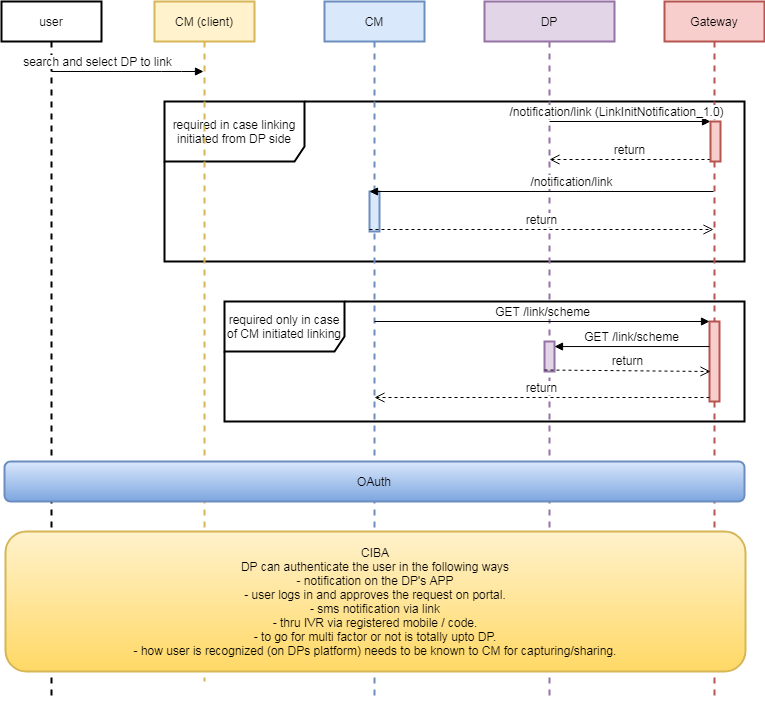

The diagram above was exported from draw.io. Its source (the exported page's mxGraphModel, read from the mxfile embedded in the PNG):
<mxGraphModel dx="868" dy="478" grid="1" gridSize="10" guides="1" tooltips="1" connect="1" arrows="1" fold="1" page="1" pageScale="1" pageWidth="827" pageHeight="1169" math="0" shadow="0">
  <root>
    <mxCell id="0" />
    <mxCell id="1" parent="0" />
    <mxCell id="X7WX71Bn_7UFaAhUKWc9-42" value="required in case linking initiated from DP side" style="shape=umlFrame;whiteSpace=wrap;html=1;strokeWidth=2;width=140;height=60;fontSize=12;" parent="1" vertex="1">
      <mxGeometry x="210" y="140" width="580" height="160" as="geometry" />
    </mxCell>
    <mxCell id="X7WX71Bn_7UFaAhUKWc9-75" value="required only in case of CM initiated linking" style="shape=umlFrame;whiteSpace=wrap;html=1;strokeWidth=2;width=120;height=50;fontSize=12;" parent="1" vertex="1">
      <mxGeometry x="270" y="340" width="520" height="120" as="geometry" />
    </mxCell>
    <mxCell id="ZiefCpf9B09AhcNqqk0u-1" value="user" style="shape=umlLifeline;perimeter=lifelinePerimeter;whiteSpace=wrap;html=1;container=1;collapsible=0;recursiveResize=0;outlineConnect=0;strokeWidth=2;fontSize=12;" parent="1" vertex="1">
      <mxGeometry x="47" y="40" width="100" height="700" as="geometry" />
    </mxCell>
    <mxCell id="ZiefCpf9B09AhcNqqk0u-2" value="CM" style="shape=umlLifeline;perimeter=lifelinePerimeter;whiteSpace=wrap;html=1;container=1;collapsible=0;recursiveResize=0;outlineConnect=0;fillColor=#dae8fc;strokeColor=#6c8ebf;strokeWidth=2;fontSize=12;" parent="1" vertex="1">
      <mxGeometry x="370" y="40" width="100" height="700" as="geometry" />
    </mxCell>
    <mxCell id="q01b9ZA6aQnUany22a9j-2" value="" style="html=1;points=[];perimeter=orthogonalPerimeter;strokeWidth=2;fontSize=12;fillColor=#dae8fc;strokeColor=#6c8ebf;" parent="ZiefCpf9B09AhcNqqk0u-2" vertex="1">
      <mxGeometry x="45" y="190" width="10" height="40" as="geometry" />
    </mxCell>
    <object label="search and select DP to link" id="ZiefCpf9B09AhcNqqk0u-3">
      <mxCell style="html=1;verticalAlign=bottom;endArrow=block;fontSize=12;" parent="1" source="ZiefCpf9B09AhcNqqk0u-1" target="X7WX71Bn_7UFaAhUKWc9-1" edge="1">
        <mxGeometry x="-0.3982" width="80" relative="1" as="geometry">
          <mxPoint x="437" y="190" as="sourcePoint" />
          <mxPoint x="517" y="190" as="targetPoint" />
          <Array as="points">
            <mxPoint x="217" y="110" />
          </Array>
          <mxPoint as="offset" />
        </mxGeometry>
      </mxCell>
    </object>
    <mxCell id="xWJ0QLUWpYkjir4_KVs1-1" value="DP" style="shape=umlLifeline;perimeter=lifelinePerimeter;whiteSpace=wrap;html=1;container=1;collapsible=0;recursiveResize=0;outlineConnect=0;fillColor=#e1d5e7;strokeColor=#9673a6;strokeWidth=2;fontSize=12;" parent="1" vertex="1">
      <mxGeometry x="530" y="40" width="130" height="700" as="geometry" />
    </mxCell>
    <mxCell id="X7WX71Bn_7UFaAhUKWc9-72" value="" style="html=1;points=[];perimeter=orthogonalPerimeter;strokeWidth=2;fontSize=12;fillColor=#e1d5e7;strokeColor=#9673a6;" parent="xWJ0QLUWpYkjir4_KVs1-1" vertex="1">
      <mxGeometry x="60" y="340" width="10" height="30" as="geometry" />
    </mxCell>
    <mxCell id="rg4pJdDs99T2r-wZsHng-1" value="Gateway" style="shape=umlLifeline;perimeter=lifelinePerimeter;whiteSpace=wrap;html=1;container=1;collapsible=0;recursiveResize=0;outlineConnect=0;fillColor=#f8cecc;strokeColor=#b85450;strokeWidth=2;fontSize=12;" parent="1" vertex="1">
      <mxGeometry x="710" y="40" width="100" height="700" as="geometry" />
    </mxCell>
    <mxCell id="X7WX71Bn_7UFaAhUKWc9-69" value="" style="html=1;points=[];perimeter=orthogonalPerimeter;strokeWidth=2;fontSize=12;fillColor=#f8cecc;strokeColor=#b85450;" parent="rg4pJdDs99T2r-wZsHng-1" vertex="1">
      <mxGeometry x="45" y="320" width="10" height="80" as="geometry" />
    </mxCell>
    <mxCell id="X7WX71Bn_7UFaAhUKWc9-1" value="CM (client)" style="shape=umlLifeline;perimeter=lifelinePerimeter;whiteSpace=wrap;html=1;container=1;collapsible=0;recursiveResize=0;outlineConnect=0;fillColor=#fff2cc;strokeColor=#d6b656;strokeWidth=2;fontSize=12;" parent="1" vertex="1">
      <mxGeometry x="200" y="40" width="100" height="680" as="geometry" />
    </mxCell>
    <mxCell id="X7WX71Bn_7UFaAhUKWc9-40" value="&lt;font style=&quot;font-size: 12px;&quot;&gt;/notification/link (LinkInitNotification_1.0)&lt;/font&gt;" style="html=1;verticalAlign=bottom;endArrow=block;entryX=0;entryY=0;rounded=0;fontSize=12;" parent="1" source="xWJ0QLUWpYkjir4_KVs1-1" target="X7WX71Bn_7UFaAhUKWc9-39" edge="1">
      <mxGeometry x="-0.1732" relative="1" as="geometry">
        <mxPoint x="280" y="140" as="sourcePoint" />
        <mxPoint as="offset" />
      </mxGeometry>
    </mxCell>
    <mxCell id="X7WX71Bn_7UFaAhUKWc9-41" value="return" style="html=1;verticalAlign=bottom;endArrow=open;dashed=1;endSize=8;exitX=0;exitY=0.95;rounded=0;fontSize=12;" parent="1" source="X7WX71Bn_7UFaAhUKWc9-39" target="xWJ0QLUWpYkjir4_KVs1-1" edge="1">
      <mxGeometry relative="1" as="geometry">
        <mxPoint x="280" y="178" as="targetPoint" />
      </mxGeometry>
    </mxCell>
    <mxCell id="X7WX71Bn_7UFaAhUKWc9-70" value="GET /link/scheme" style="html=1;verticalAlign=bottom;endArrow=block;entryX=0;entryY=0;rounded=0;fontSize=12;" parent="1" target="X7WX71Bn_7UFaAhUKWc9-69" edge="1">
      <mxGeometry relative="1" as="geometry">
        <mxPoint x="420" y="360.0000000000001" as="sourcePoint" />
      </mxGeometry>
    </mxCell>
    <mxCell id="X7WX71Bn_7UFaAhUKWc9-71" value="return" style="html=1;verticalAlign=bottom;endArrow=open;dashed=1;endSize=8;exitX=0;exitY=0.95;rounded=0;fontSize=12;" parent="1" source="X7WX71Bn_7UFaAhUKWc9-69" edge="1">
      <mxGeometry relative="1" as="geometry">
        <mxPoint x="420" y="436" as="targetPoint" />
      </mxGeometry>
    </mxCell>
    <mxCell id="X7WX71Bn_7UFaAhUKWc9-73" value="GET /link/scheme" style="html=1;verticalAlign=bottom;endArrow=block;rounded=0;exitX=0;exitY=0.313;exitDx=0;exitDy=0;exitPerimeter=0;fontSize=12;" parent="1" source="X7WX71Bn_7UFaAhUKWc9-69" target="X7WX71Bn_7UFaAhUKWc9-72" edge="1">
      <mxGeometry relative="1" as="geometry">
        <mxPoint x="350" y="360" as="sourcePoint" />
      </mxGeometry>
    </mxCell>
    <mxCell id="X7WX71Bn_7UFaAhUKWc9-74" value="return" style="html=1;verticalAlign=bottom;endArrow=open;dashed=1;endSize=8;exitX=0;exitY=0.95;rounded=0;entryX=0.1;entryY=0.625;entryDx=0;entryDy=0;entryPerimeter=0;fontSize=12;" parent="1" source="X7WX71Bn_7UFaAhUKWc9-72" target="X7WX71Bn_7UFaAhUKWc9-69" edge="1">
      <mxGeometry relative="1" as="geometry">
        <mxPoint x="750" y="409" as="targetPoint" />
      </mxGeometry>
    </mxCell>
    <mxCell id="q01b9ZA6aQnUany22a9j-3" value="/notification/link" style="html=1;verticalAlign=bottom;endArrow=block;entryX=0;entryY=0;rounded=0;fontSize=12;" parent="1" source="rg4pJdDs99T2r-wZsHng-1" target="q01b9ZA6aQnUany22a9j-2" edge="1">
      <mxGeometry x="-0.1732" relative="1" as="geometry">
        <mxPoint x="759" y="260" as="sourcePoint" />
        <mxPoint as="offset" />
      </mxGeometry>
    </mxCell>
    <mxCell id="q01b9ZA6aQnUany22a9j-4" value="return" style="html=1;verticalAlign=bottom;endArrow=open;dashed=1;endSize=8;exitX=0;exitY=0.95;rounded=0;fontSize=12;" parent="1" source="q01b9ZA6aQnUany22a9j-2" target="rg4pJdDs99T2r-wZsHng-1" edge="1">
      <mxGeometry relative="1" as="geometry">
        <mxPoint x="759" y="298" as="targetPoint" />
      </mxGeometry>
    </mxCell>
    <mxCell id="X7WX71Bn_7UFaAhUKWc9-39" value="" style="html=1;points=[];perimeter=orthogonalPerimeter;strokeWidth=2;fontSize=12;fillColor=#f8cecc;strokeColor=#b85450;" parent="1" vertex="1">
      <mxGeometry x="756" y="160" width="10" height="40" as="geometry" />
    </mxCell>
    <mxCell id="q01b9ZA6aQnUany22a9j-6" value="CIBA&lt;br&gt;DP can authenticate the user in the following ways&lt;br&gt;- notification on the DP's APP&lt;br&gt;- user logs in and approves the request on portal.&lt;br&gt;- sms notification via link&lt;br&gt;- thru IVR via registered mobile / code.&lt;br&gt;- to go for multi factor or not is totally upto DP.&lt;br&gt;- how user is recognized (on DPs platform) needs to be known to CM for capturing/sharing." style="rounded=1;whiteSpace=wrap;html=1;strokeWidth=2;fontSize=12;gradientColor=#ffd966;fillColor=#fff2cc;strokeColor=#d6b656;" parent="1" vertex="1">
      <mxGeometry x="51" y="570" width="740" height="140" as="geometry" />
    </mxCell>
    <mxCell id="q01b9ZA6aQnUany22a9j-5" value="OAuth" style="rounded=1;whiteSpace=wrap;html=1;strokeWidth=2;fontSize=12;fillColor=#dae8fc;strokeColor=#6c8ebf;gradientColor=#7ea6e0;" parent="1" vertex="1">
      <mxGeometry x="50" y="500" width="740" height="40" as="geometry" />
    </mxCell>
  </root>
</mxGraphModel>